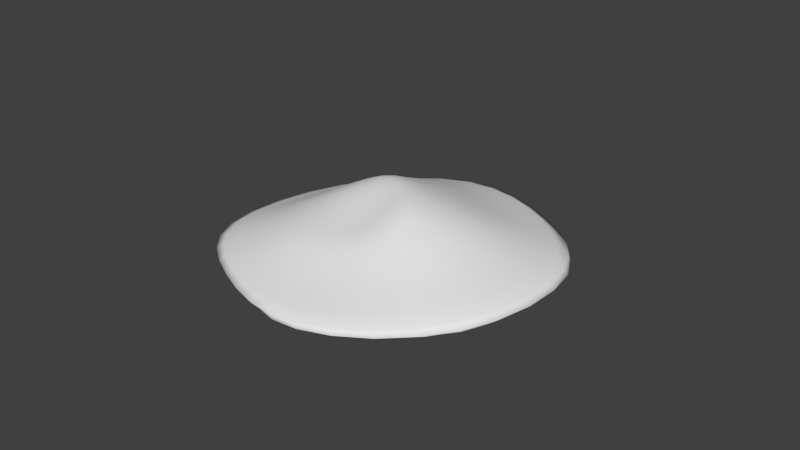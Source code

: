 # Source: H_Hill_Grass.blend  (saved by Blender 2.79.0; exported with 4.5.12 LTS)
import bpy
from mathutils import Matrix  # noqa: F401  (used for matrix-valued properties, if any)

bpy.ops.wm.read_factory_settings(use_empty=True)
scene = bpy.context.scene
scene.name = 'Scene'

# ---- collections
col_collection_1 = bpy.data.collections.new('Collection 1'); scene.collection.children.link(col_collection_1)

# ---- world
world_world = bpy.data.worlds.new('World'); scene.world = world_world
world_world.color = (0.05088, 0.05088, 0.05088)
world_world.use_sun_shadow = False
world_world.sun_shadow_jitter_overblur = 0.0
world_world.cycles.sampling_method = 'NONE'
world_world.cycles.sample_map_resolution = 256

# ---- meshes
me_cylinder = bpy.data.meshes.new('Cylinder')
me_cylinder.from_pydata([(-0.001618, 1.0, 0.0009657), (0.8652, 0.5014, 0.002108), (0.8668, -0.4986, 0.001143), (0.001618, -1.0, -0.0009657), (-0.8652, -0.5014, -0.002108), (-0.8668, 0.4986, -0.001143), (-0.2258, 0.6418, 0.08749), (0.4846, 0.2133, 0.1042), (0.4091, -0.2843, 0.1306), (0.02036, -0.5379, 0.0546), (-0.6782, -0.2638, 0.07343), (-0.5518, 0.2666, 0.02394), (-0.1143, 0.3912, 0.1713), (0.2362, 0.1309, 0.2162), (0.2008, -0.0663, 0.2631), (0.01654, -0.3269, 0.1661), (-0.4858, -0.1259, 0.1317), (-0.2519, 0.2463, 0.2359), (0.06328, -0.08993, 0.2678), (-0.0219, -0.1816, 0.1897), (-0.2293, -0.01768, 0.254), (-0.1725, 0.1334, 0.2902), (0.3917, 0.7738, 0.001484), (-0.4719, -0.7276, -0.00159), (0.2984, 0.5236, 0.04443), (-0.3514, -0.509, 0.06864), (0.1652, 0.2984, 0.1629), (-0.2768, -0.341, 0.1824), (-0.01568, 0.1504, 0.2678), (-0.1415, -0.1421, 0.1914), (-0.02815, 0.04316, 0.2854)], [], [(22, 23, 4, 5, 0), (11, 10, 16, 17), (0, 5, 11, 6), (23, 3, 9, 25), (2, 1, 7, 8), (5, 4, 10, 11), (3, 2, 8, 9), (22, 0, 6, 24), (27, 15, 19, 29), (9, 8, 14, 15), (24, 6, 12, 26), (6, 11, 17, 12), (25, 9, 15, 27), (8, 7, 13, 14), (29, 30, 21, 20), (28, 17, 21, 30), (17, 16, 20, 21), (15, 14, 18, 19), (26, 28, 14, 13), (12, 17, 28, 26), (14, 28, 30, 18), (19, 18, 30, 29), (10, 25, 27, 16), (7, 24, 26, 13), (16, 27, 29, 20), (1, 22, 24, 7), (4, 23, 25, 10), (1, 2, 3, 23, 22)])
me_cylinder.polygons.foreach_set('use_smooth', [True] * 28)
_uv = me_cylinder.uv_layers.new(name='UVMap')
_uv.uv.foreach_set('vector', [0.7198, 0.1251, 0.2869, 0.8749, 0.5033, 0.9999, 0.9363, 0.75, 0.9363, 0.25, 0.9363, 0.75, 0.5033, 0.9999, 0.5033, 0.9999, 0.9363, 0.75, 0.9363, 0.25, 0.9363, 0.75, 0.9363, 0.75, 0.9363, 0.25, 0.2869, 0.8749, 0.07041, 0.75, 0.07041, 0.75, 0.2869, 0.8749, 0.07041, 0.25, 0.5033, 9.304e-05, 0.5033, 9.304e-05, 0.07041, 0.25, 0.9363, 0.75, 0.5033, 0.9999, 0.5033, 0.9999, 0.9363, 0.75, 0.07041, 0.75, 0.07041, 0.25, 0.07041, 0.25, 0.07041, 0.75, 0.7198, 0.1251, 0.9363, 0.25, 0.9363, 0.25, 0.7198, 0.1251, 0.2869, 0.8749, 0.07041, 0.75, 0.07041, 0.75, 0.2869, 0.8749, 0.07041, 0.75, 0.07041, 0.25, 0.07041, 0.25, 0.07041, 0.75, 0.7198, 0.1251, 0.9363, 0.25, 0.9363, 0.25, 0.7198, 0.1251, 0.9363, 0.25, 0.9363, 0.75, 0.9363, 0.75, 0.9363, 0.25, 0.2869, 0.8749, 0.07041, 0.75, 0.07041, 0.75, 0.2869, 0.8749, 0.07041, 0.25, 0.5033, 9.304e-05, 0.5033, 9.304e-05, 0.07041, 0.25, 0.2869, 0.8749, 0.5033, 0.5, 0.9363, 0.75, 0.5033, 0.9999, 0.0, 0.0, 0.0, 0.0, 0.0, 0.0, 0.0, 0.0, 0.9363, 0.75, 0.5033, 0.9999, 0.5033, 0.9999, 0.9363, 0.75, 0.07041, 0.75, 0.07041, 0.25, 0.07041, 0.25, 0.07041, 0.75, 0.7198, 0.1251, 0.4681, 0.375, 0.0, 0.0, 0.5033, 9.304e-05, 0.9363, 0.25, 0.9363, 0.75, 0.4681, 0.375, 0.7198, 0.1251, 0.0, 0.0, 0.0, 0.0, 0.0, 0.0, 0.0, 0.0, 0.07041, 0.75, 0.07041, 0.25, 0.5033, 0.5, 0.2869, 0.8749, 0.5033, 0.9999, 0.2869, 0.8749, 0.2869, 0.8749, 0.5033, 0.9999, 0.5033, 9.304e-05, 0.7198, 0.1251, 0.7198, 0.1251, 0.5033, 9.304e-05, 0.5033, 0.9999, 0.2869, 0.8749, 0.2869, 0.8749, 0.5033, 0.9999, 0.5033, 9.304e-05, 0.7198, 0.1251, 0.7198, 0.1251, 0.5033, 9.304e-05, 0.5033, 0.9999, 0.2869, 0.8749, 0.2869, 0.8749, 0.5033, 0.9999, 0.5033, 9.304e-05, 0.07041, 0.25, 0.07041, 0.75, 0.2869, 0.8749, 0.7198, 0.1251])
me_cylinder.use_remesh_preserve_volume = False
me_cylinder.use_remesh_preserve_attributes = False
me_cylinder.use_mirror_vertex_groups = False
me_cylinder.update()

# ---- objects
ob_cylinder = bpy.data.objects.new('Cylinder', me_cylinder)

# ---- transforms, parenting, visibility, modifiers, constraints
ob_cylinder.location = (0.0, 0.0, 0.0)
ob_cylinder.lineart.crease_threshold = 0.0
_m = ob_cylinder.modifiers.new('Subsurf', 'SUBSURF')
_m.uv_smooth = 'PRESERVE_CORNERS'
_m.quality = 2
_m.levels = 0
_m.show_only_control_edges = False

# ---- collection membership
col_collection_1.objects.link(ob_cylinder)

# ---- scene / render settings (as saved in the file)
scene.frame_start = 1; scene.frame_end = 250; scene.frame_set(7)
scene.render.engine = 'BLENDER_EEVEE_NEXT'
scene.render.resolution_percentage = 50
scene.render.dither_intensity = 0.0
scene.cycles.use_denoising = False
scene.cycles.samples = 10
scene.cycles.sampling_pattern = 'TABULATED_SOBOL'
scene.cycles.light_sampling_threshold = 0.0
scene.cycles.use_adaptive_sampling = False
scene.cycles.use_light_tree = False
scene.cycles.blur_glossy = 0.0
scene.cycles.pixel_filter_type = 'GAUSSIAN'
scene.cycles.sample_clamp_indirect = 0.0
scene.view_settings.view_transform = 'Standard'
bpy.context.view_layer.update()

# ---- added for rendering (the .blend has no active camera and no usable light): camera, sun
cam_auto = bpy.data.cameras.new('AutoCamera')
cam_auto.lens = 50.0
cam_auto.sensor_width = 36.0
cam_auto.clip_end = 1000.0
ob_auto_camera = bpy.data.objects.new('AutoCamera', cam_auto)
scene.collection.objects.link(ob_auto_camera)
ob_auto_camera.location = (2.46378, -2.95653, 2.11506)
ob_auto_camera.rotation_euler = (1.09748, -7.21219e-08, 0.694738)
scene.camera = ob_auto_camera
light_auto_sun = bpy.data.lights.new('AutoSun', 'SUN')
light_auto_sun.energy = 3.0
light_auto_sun.angle = 0.0523599
ob_auto_sun = bpy.data.objects.new('AutoSun', light_auto_sun)
scene.collection.objects.link(ob_auto_sun)
ob_auto_sun.rotation_euler = (0.872665, 0.174533, 0.523599)
bpy.context.view_layer.update()
